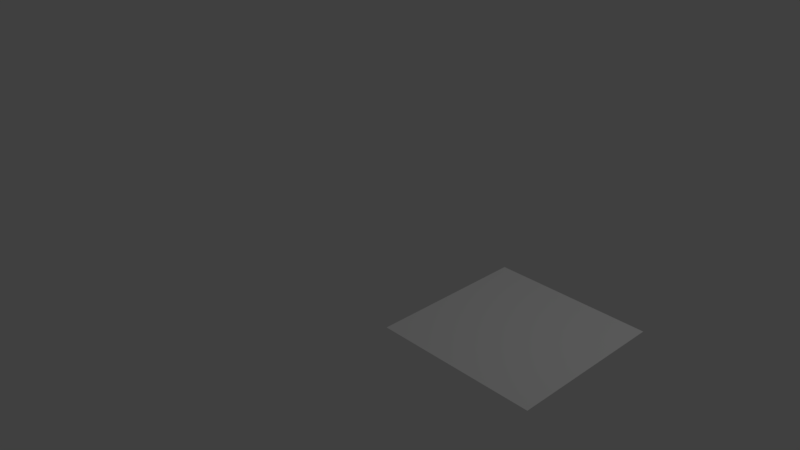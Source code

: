 # Source: CreateUI.blend  (saved by Blender 2.79.0; exported with 4.5.12 LTS)
import bpy
from mathutils import Matrix  # noqa: F401  (used for matrix-valued properties, if any)

bpy.ops.wm.read_factory_settings(use_empty=True)
scene = bpy.context.scene
scene.name = 'Scene'

# ---- collections
col_collection_1 = bpy.data.collections.new('Collection 1'); scene.collection.children.link(col_collection_1)

# ---- materials (node trees are filled in below, after node groups)
mat_material = bpy.data.materials.new('Material')
mat_material.alpha_threshold = 0.0
mat_material.use_transparent_shadow = False
mat_material.roughness = 0.5
mat_material.line_color = (0.0, 0.0, 0.0, 1.0)
mat_material_001 = bpy.data.materials.new('Material.001')
mat_material_001.alpha_threshold = 0.0
mat_material_001.use_transparent_shadow = False
mat_material_001.roughness = 0.5

# ---- material node trees

# ---- world
world_world = bpy.data.worlds.new('World'); scene.world = world_world
world_world.color = (0.05088, 0.05088, 0.05088)
world_world.use_sun_shadow = False
world_world.sun_shadow_jitter_overblur = 0.0
world_world.cycles.sampling_method = 'MANUAL'

# ---- cameras
cam_camera = bpy.data.cameras.new('Camera')
cam_camera.clip_end = 100.0
cam_camera.lens = 35.0
cam_camera.sensor_width = 32.0
cam_camera.sensor_height = 18.0
cam_camera.ortho_scale = 7.314
cam_camera.dof.focus_distance = 0.0
cam_camera.dof.aperture_fstop = 128.0

# ---- lights
light_lamp = bpy.data.lights.new('Lamp', 'POINT')
light_lamp.transmission_factor = 0.0
light_lamp.cutoff_distance = 30.0
light_lamp.energy = 100.0
light_lamp.shadow_buffer_clip_start = 1.001
light_lamp.shadow_soft_size = 0.1
light_lamp.shadow_maximum_resolution = 0.006
light_lamp.use_absolute_resolution = True

# ---- meshes
me_plane_001 = bpy.data.meshes.new('Plane.001')
me_plane_001.from_pydata([(-1.0, -1.0, 0.0), (1.0, -1.0, 0.0), (-1.0, 1.0, 0.0), (1.0, 1.0, 0.0)], [], [(0, 1, 3, 2)])
me_plane_001.materials.append(mat_material)
me_plane_001.materials.append(mat_material_001)
me_plane_001.use_remesh_preserve_volume = False
me_plane_001.use_remesh_preserve_attributes = False
me_plane_001.use_mirror_vertex_groups = False
me_plane_001.update()
me_cube = bpy.data.meshes.new('Cube')
me_cube.from_pydata([(1.0, 1.0, -1.0), (1.0, -1.0, -1.0), (-1.0, -1.0, -1.0), (-1.0, 1.0, -1.0), (1.0, 1.0, 1.0), (1.0, -1.0, 1.0), (-1.0, -1.0, 1.0), (-1.0, 1.0, 1.0)], [], [(0, 1, 2, 3), (4, 7, 6, 5), (0, 4, 5, 1), (1, 5, 6, 2), (2, 6, 7, 3), (4, 0, 3, 7)])
me_cube.materials.append(None)
me_cube.use_remesh_preserve_volume = False
me_cube.use_remesh_preserve_attributes = False
me_cube.use_mirror_vertex_groups = False
me_cube.update()

# ---- objects
ob_plane = bpy.data.objects.new('Plane', me_plane_001)
ob_cube = bpy.data.objects.new('Cube', me_cube)
ob_lamp = bpy.data.objects.new('Lamp', light_lamp)
ob_camera = bpy.data.objects.new('Camera', cam_camera)

# ---- transforms, parenting, visibility, modifiers, constraints
ob_plane.location = (2.422, 0.0, 0.0)
ob_plane.lineart.crease_threshold = 0.0
ob_cube.location = (6.0, 10.53, 5.0)
ob_cube.lock_rotations_4d = False
ob_cube.empty_display_type = 'ARROWS'
ob_cube.lineart.crease_threshold = 0.0
ob_lamp.location = (4.076, 1.005, 5.904)
ob_lamp.rotation_euler = (0.6503, 0.05522, 1.866)
ob_lamp.lock_rotations_4d = False
ob_lamp.empty_display_type = 'ARROWS'
ob_lamp.color = (0.0, 0.0, 0.0, 0.0)
ob_lamp.lineart.crease_threshold = 0.0
ob_camera.location = (7.481, -6.508, 5.344)
ob_camera.rotation_euler = (1.109, 0.0, 0.8149)
ob_camera.lock_rotations_4d = False
ob_camera.empty_display_type = 'ARROWS'
ob_camera.color = (0.0, 0.0, 0.0, 0.0)
ob_camera.display_type = 'WIRE'
ob_camera.lineart.crease_threshold = 0.0

# ---- collection membership
col_collection_1.objects.link(ob_plane)
col_collection_1.objects.link(ob_cube)
col_collection_1.objects.link(ob_lamp)
col_collection_1.objects.link(ob_camera)

# ---- scene / render settings (as saved in the file)
scene.camera = ob_camera
scene.frame_start = 1; scene.frame_end = 250; scene.frame_set(1)
scene.render.engine = 'BLENDER_EEVEE_NEXT'
scene.render.resolution_percentage = 50
scene.render.dither_intensity = 0.0
scene.cycles.use_denoising = False
scene.cycles.samples = 128
scene.cycles.sampling_pattern = 'TABULATED_SOBOL'
scene.cycles.use_adaptive_sampling = False
scene.cycles.use_light_tree = False
scene.cycles.blur_glossy = 0.0
scene.cycles.sample_clamp_indirect = 0.0
scene.view_settings.view_transform = 'Standard'
bpy.context.view_layer.update()

